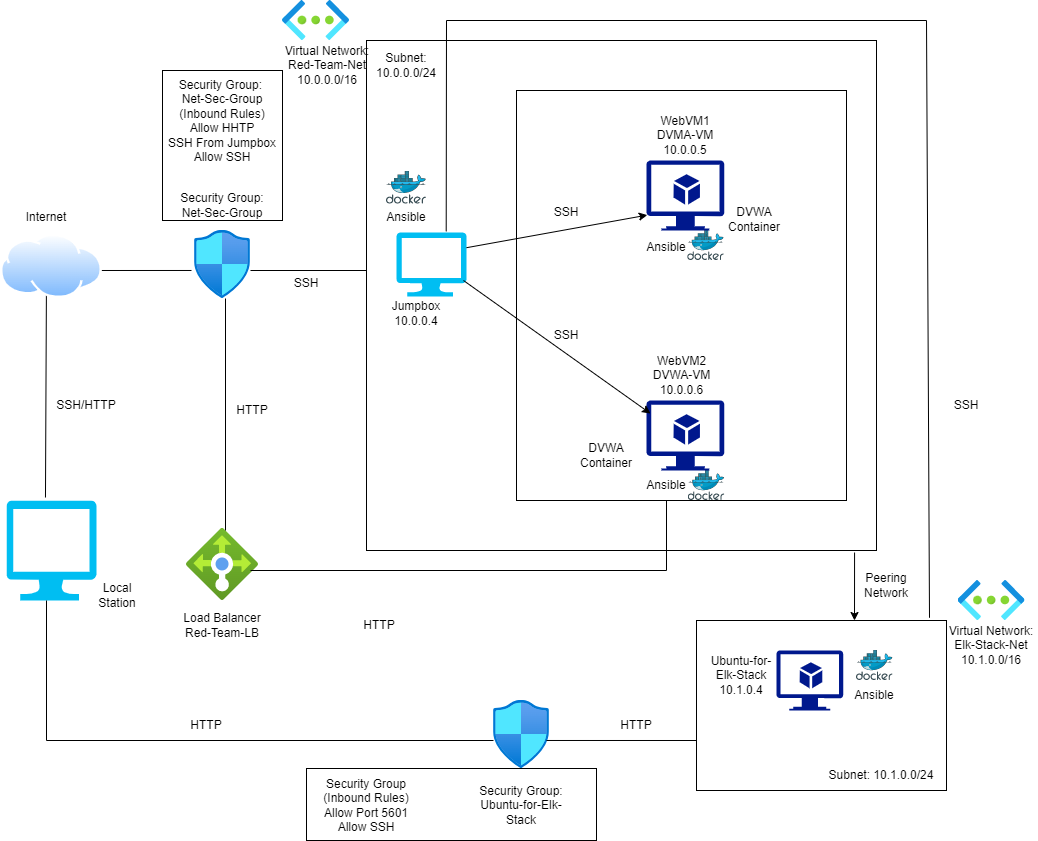

The diagram above was exported from draw.io. Its source (the exported page's mxGraphModel, read from the mxfile embedded in the PNG):
<mxGraphModel dx="1102" dy="865" grid="1" gridSize="10" guides="1" tooltips="1" connect="1" arrows="1" fold="1" page="1" pageScale="1" pageWidth="1100" pageHeight="850" math="0" shadow="0">
  <root>
    <mxCell id="0" />
    <mxCell id="1" parent="0" />
    <mxCell id="3xKeNQsZ6NsdKV5KY_T_-2" value="" style="whiteSpace=wrap;html=1;aspect=fixed;" parent="1" vertex="1">
      <mxGeometry x="410" y="40" width="510" height="510" as="geometry" />
    </mxCell>
    <mxCell id="3xKeNQsZ6NsdKV5KY_T_-90" value="" style="rounded=0;whiteSpace=wrap;html=1;fillColor=none;gradientColor=#ffffff;" parent="1" vertex="1">
      <mxGeometry x="560" y="90" width="330" height="410" as="geometry" />
    </mxCell>
    <mxCell id="3xKeNQsZ6NsdKV5KY_T_-86" value="" style="rounded=0;whiteSpace=wrap;html=1;" parent="1" vertex="1">
      <mxGeometry x="350" y="768" width="290" height="72" as="geometry" />
    </mxCell>
    <mxCell id="3xKeNQsZ6NsdKV5KY_T_-20" value="" style="rounded=0;whiteSpace=wrap;html=1;" parent="1" vertex="1">
      <mxGeometry x="740" y="620" width="250" height="170" as="geometry" />
    </mxCell>
    <mxCell id="3xKeNQsZ6NsdKV5KY_T_-12" value="" style="rounded=0;whiteSpace=wrap;html=1;" parent="1" vertex="1">
      <mxGeometry x="206" y="70" width="120" height="150" as="geometry" />
    </mxCell>
    <mxCell id="3xKeNQsZ6NsdKV5KY_T_-5" value="" style="aspect=fixed;html=1;points=[];align=center;image;fontSize=12;image=img/lib/azure2/networking/Virtual_Networks.svg;" parent="1" vertex="1">
      <mxGeometry x="326" width="67" height="40" as="geometry" />
    </mxCell>
    <mxCell id="3xKeNQsZ6NsdKV5KY_T_-6" value="Virtual Network:&lt;br&gt;Red-Team-Net&lt;br&gt;10.0.0.0/16" style="text;html=1;strokeColor=none;fillColor=none;align=center;verticalAlign=middle;whiteSpace=wrap;rounded=0;" parent="1" vertex="1">
      <mxGeometry x="326" y="50" width="90" height="30" as="geometry" />
    </mxCell>
    <mxCell id="3xKeNQsZ6NsdKV5KY_T_-7" value="Subnet: 10.0.0.0/24" style="text;html=1;strokeColor=none;fillColor=none;align=center;verticalAlign=middle;whiteSpace=wrap;rounded=0;" parent="1" vertex="1">
      <mxGeometry x="420" y="50" width="60" height="30" as="geometry" />
    </mxCell>
    <mxCell id="3xKeNQsZ6NsdKV5KY_T_-8" value="" style="aspect=fixed;html=1;points=[];align=center;image;fontSize=12;image=img/lib/azure2/networking/Load_Balancers.svg;" parent="1" vertex="1">
      <mxGeometry x="230" y="528" width="72" height="72" as="geometry" />
    </mxCell>
    <mxCell id="3xKeNQsZ6NsdKV5KY_T_-9" value="" style="aspect=fixed;html=1;points=[];align=center;image;fontSize=12;image=img/lib/azure2/networking/Network_Security_Groups.svg;" parent="1" vertex="1">
      <mxGeometry x="537" y="700" width="56.00000000000001" height="68" as="geometry" />
    </mxCell>
    <mxCell id="3xKeNQsZ6NsdKV5KY_T_-10" value="" style="aspect=fixed;html=1;points=[];align=center;image;fontSize=12;image=img/lib/azure2/networking/Network_Security_Groups.svg;" parent="1" vertex="1">
      <mxGeometry x="238" y="230" width="56.00000000000001" height="68" as="geometry" />
    </mxCell>
    <mxCell id="3xKeNQsZ6NsdKV5KY_T_-11" value="Security Group: &lt;br&gt;Net-Sec-Group&lt;br&gt;(Inbound Rules)&lt;br&gt;Allow HHTP&lt;br&gt;SSH From Jumpbox&lt;br&gt;Allow SSH&lt;br&gt;&lt;br&gt;&lt;br&gt;" style="text;html=1;strokeColor=none;fillColor=none;align=center;verticalAlign=middle;whiteSpace=wrap;rounded=0;" parent="1" vertex="1">
      <mxGeometry x="191" y="100" width="150" height="70" as="geometry" />
    </mxCell>
    <mxCell id="3xKeNQsZ6NsdKV5KY_T_-13" value="Security Group:&lt;br&gt;Net-Sec-Group" style="text;html=1;strokeColor=none;fillColor=none;align=center;verticalAlign=middle;whiteSpace=wrap;rounded=0;" parent="1" vertex="1">
      <mxGeometry x="219" y="190" width="94" height="30" as="geometry" />
    </mxCell>
    <mxCell id="3xKeNQsZ6NsdKV5KY_T_-14" value="" style="verticalLabelPosition=bottom;html=1;verticalAlign=top;align=center;strokeColor=none;fillColor=#00BEF2;shape=mxgraph.azure.computer;pointerEvents=1;" parent="1" vertex="1">
      <mxGeometry x="50" y="500" width="90" height="100" as="geometry" />
    </mxCell>
    <mxCell id="3xKeNQsZ6NsdKV5KY_T_-15" value="" style="verticalLabelPosition=bottom;html=1;verticalAlign=top;align=center;strokeColor=none;fillColor=#00BEF2;shape=mxgraph.azure.computer;pointerEvents=1;" parent="1" vertex="1">
      <mxGeometry x="440" y="232" width="70" height="64" as="geometry" />
    </mxCell>
    <mxCell id="3xKeNQsZ6NsdKV5KY_T_-16" value="" style="sketch=0;aspect=fixed;html=1;points=[];align=center;image;fontSize=12;image=img/lib/mscae/Docker.svg;" parent="1" vertex="1">
      <mxGeometry x="430" y="170.89999999999998" width="40" height="32.8" as="geometry" />
    </mxCell>
    <mxCell id="3xKeNQsZ6NsdKV5KY_T_-17" value="" style="sketch=0;aspect=fixed;html=1;points=[];align=center;image;fontSize=12;image=img/lib/mscae/Docker.svg;" parent="1" vertex="1">
      <mxGeometry x="731.19" y="230" width="36.59" height="30" as="geometry" />
    </mxCell>
    <mxCell id="3xKeNQsZ6NsdKV5KY_T_-18" value="" style="sketch=0;aspect=fixed;html=1;points=[];align=center;image;fontSize=12;image=img/lib/mscae/Docker.svg;" parent="1" vertex="1">
      <mxGeometry x="731.71" y="470" width="36.59" height="30" as="geometry" />
    </mxCell>
    <mxCell id="3xKeNQsZ6NsdKV5KY_T_-19" value="" style="sketch=0;aspect=fixed;html=1;points=[];align=center;image;fontSize=12;image=img/lib/mscae/Docker.svg;" parent="1" vertex="1">
      <mxGeometry x="900" y="650" width="36.59" height="30" as="geometry" />
    </mxCell>
    <mxCell id="3xKeNQsZ6NsdKV5KY_T_-21" value="Subnet: 10.1.0.0/24" style="text;html=1;strokeColor=none;fillColor=none;align=center;verticalAlign=middle;whiteSpace=wrap;rounded=0;" parent="1" vertex="1">
      <mxGeometry x="870" y="760" width="110" height="30" as="geometry" />
    </mxCell>
    <mxCell id="3xKeNQsZ6NsdKV5KY_T_-23" value="Virtual Network:&lt;br&gt;Elk-Stack-Net&lt;br&gt;10.1.0.0/16" style="text;html=1;strokeColor=none;fillColor=none;align=center;verticalAlign=middle;whiteSpace=wrap;rounded=0;" parent="1" vertex="1">
      <mxGeometry x="990" y="630" width="90" height="30" as="geometry" />
    </mxCell>
    <mxCell id="3xKeNQsZ6NsdKV5KY_T_-24" value="" style="aspect=fixed;html=1;points=[];align=center;image;fontSize=12;image=img/lib/azure2/networking/Virtual_Networks.svg;" parent="1" vertex="1">
      <mxGeometry x="1001.5" y="580" width="67" height="40" as="geometry" />
    </mxCell>
    <mxCell id="3xKeNQsZ6NsdKV5KY_T_-26" value="" style="endArrow=none;html=1;rounded=0;exitX=0.946;exitY=0.588;exitDx=0;exitDy=0;exitPerimeter=0;" parent="1" source="3xKeNQsZ6NsdKV5KY_T_-9" edge="1">
      <mxGeometry width="50" height="50" relative="1" as="geometry">
        <mxPoint x="590" y="730" as="sourcePoint" />
        <mxPoint x="740" y="740" as="targetPoint" />
      </mxGeometry>
    </mxCell>
    <mxCell id="3xKeNQsZ6NsdKV5KY_T_-28" value="" style="endArrow=none;html=1;rounded=0;" parent="1" edge="1">
      <mxGeometry width="50" height="50" relative="1" as="geometry">
        <mxPoint x="90" y="740" as="sourcePoint" />
        <mxPoint x="537" y="740" as="targetPoint" />
      </mxGeometry>
    </mxCell>
    <mxCell id="3xKeNQsZ6NsdKV5KY_T_-29" value="" style="endArrow=none;html=1;rounded=0;" parent="1" edge="1">
      <mxGeometry width="50" height="50" relative="1" as="geometry">
        <mxPoint x="90" y="740" as="sourcePoint" />
        <mxPoint x="90" y="600" as="targetPoint" />
      </mxGeometry>
    </mxCell>
    <mxCell id="3xKeNQsZ6NsdKV5KY_T_-30" value="" style="endArrow=none;html=1;rounded=0;entryX=-0.054;entryY=0.588;entryDx=0;entryDy=0;entryPerimeter=0;exitX=0.433;exitY=-0.03;exitDx=0;exitDy=0;exitPerimeter=0;startArrow=none;" parent="1" source="3xKeNQsZ6NsdKV5KY_T_-14" target="3xKeNQsZ6NsdKV5KY_T_-10" edge="1">
      <mxGeometry width="50" height="50" relative="1" as="geometry">
        <mxPoint x="124.66656000000012" y="238" as="sourcePoint" />
        <mxPoint x="150" y="450" as="targetPoint" />
        <Array as="points">
          <mxPoint x="90" y="270" />
        </Array>
      </mxGeometry>
    </mxCell>
    <mxCell id="3xKeNQsZ6NsdKV5KY_T_-31" value="" style="endArrow=none;html=1;rounded=0;" parent="1" edge="1">
      <mxGeometry width="50" height="50" relative="1" as="geometry">
        <mxPoint x="294" y="270" as="sourcePoint" />
        <mxPoint x="410" y="270" as="targetPoint" />
      </mxGeometry>
    </mxCell>
    <mxCell id="3xKeNQsZ6NsdKV5KY_T_-32" value="" style="endArrow=none;html=1;rounded=0;" parent="1" edge="1">
      <mxGeometry width="50" height="50" relative="1" as="geometry">
        <mxPoint x="269" y="530" as="sourcePoint" />
        <mxPoint x="269" y="298" as="targetPoint" />
      </mxGeometry>
    </mxCell>
    <mxCell id="3xKeNQsZ6NsdKV5KY_T_-33" value="" style="endArrow=none;html=1;rounded=0;entryX=0.5;entryY=1;entryDx=0;entryDy=0;" parent="1" target="3xKeNQsZ6NsdKV5KY_T_-43" edge="1">
      <mxGeometry width="50" height="50" relative="1" as="geometry">
        <mxPoint x="294" y="570" as="sourcePoint" />
        <mxPoint x="600" y="570" as="targetPoint" />
        <Array as="points">
          <mxPoint x="710" y="570" />
        </Array>
      </mxGeometry>
    </mxCell>
    <mxCell id="3xKeNQsZ6NsdKV5KY_T_-37" value="" style="endArrow=none;html=1;rounded=0;exitX=0.932;exitY=-0.016;exitDx=0;exitDy=0;exitPerimeter=0;" parent="1" source="3xKeNQsZ6NsdKV5KY_T_-20" edge="1">
      <mxGeometry width="50" height="50" relative="1" as="geometry">
        <mxPoint x="341" y="510" as="sourcePoint" />
        <mxPoint x="490" y="20" as="targetPoint" />
        <Array as="points">
          <mxPoint x="970" y="20" />
        </Array>
      </mxGeometry>
    </mxCell>
    <mxCell id="3xKeNQsZ6NsdKV5KY_T_-39" value="" style="sketch=0;aspect=fixed;pointerEvents=1;shadow=0;dashed=0;html=1;strokeColor=none;labelPosition=center;verticalLabelPosition=bottom;verticalAlign=top;align=center;fillColor=#00188D;shape=mxgraph.azure.virtual_machine_feature" parent="1" vertex="1">
      <mxGeometry x="690" y="160" width="77.78" height="70" as="geometry" />
    </mxCell>
    <mxCell id="3xKeNQsZ6NsdKV5KY_T_-40" value="" style="sketch=0;aspect=fixed;pointerEvents=1;shadow=0;dashed=0;html=1;strokeColor=none;labelPosition=center;verticalLabelPosition=bottom;verticalAlign=top;align=center;fillColor=#00188D;shape=mxgraph.azure.virtual_machine_feature" parent="1" vertex="1">
      <mxGeometry x="690" y="400" width="77.78" height="70" as="geometry" />
    </mxCell>
    <mxCell id="3xKeNQsZ6NsdKV5KY_T_-43" value="Ansible" style="text;html=1;strokeColor=none;fillColor=none;align=center;verticalAlign=middle;whiteSpace=wrap;rounded=0;" parent="1" vertex="1">
      <mxGeometry x="680" y="470" width="60" height="30" as="geometry" />
    </mxCell>
    <mxCell id="3xKeNQsZ6NsdKV5KY_T_-44" value="Ansible" style="text;html=1;strokeColor=none;fillColor=none;align=center;verticalAlign=middle;whiteSpace=wrap;rounded=0;" parent="1" vertex="1">
      <mxGeometry x="680" y="232" width="60" height="30" as="geometry" />
    </mxCell>
    <mxCell id="3xKeNQsZ6NsdKV5KY_T_-45" value="Ansible" style="text;html=1;strokeColor=none;fillColor=none;align=center;verticalAlign=middle;whiteSpace=wrap;rounded=0;" parent="1" vertex="1">
      <mxGeometry x="420" y="202" width="60" height="30" as="geometry" />
    </mxCell>
    <mxCell id="3xKeNQsZ6NsdKV5KY_T_-46" value="Jumpbox&lt;br&gt;10.0.0.4" style="text;html=1;strokeColor=none;fillColor=none;align=center;verticalAlign=middle;whiteSpace=wrap;rounded=0;" parent="1" vertex="1">
      <mxGeometry x="430" y="298" width="60" height="30" as="geometry" />
    </mxCell>
    <mxCell id="3xKeNQsZ6NsdKV5KY_T_-47" value="WebVM1&lt;br&gt;DVMA-VM&lt;br&gt;10.0.0.5" style="text;html=1;strokeColor=none;fillColor=none;align=center;verticalAlign=middle;whiteSpace=wrap;rounded=0;" parent="1" vertex="1">
      <mxGeometry x="698.89" y="120" width="60" height="30" as="geometry" />
    </mxCell>
    <mxCell id="3xKeNQsZ6NsdKV5KY_T_-48" value="WebVM2&lt;br&gt;DVWA-VM&lt;br&gt;10.0.0.6" style="text;html=1;strokeColor=none;fillColor=none;align=center;verticalAlign=middle;whiteSpace=wrap;rounded=0;" parent="1" vertex="1">
      <mxGeometry x="690" y="360" width="71.11" height="30" as="geometry" />
    </mxCell>
    <mxCell id="3xKeNQsZ6NsdKV5KY_T_-54" value="HTTP" style="text;html=1;strokeColor=none;fillColor=none;align=center;verticalAlign=middle;whiteSpace=wrap;rounded=0;" parent="1" vertex="1">
      <mxGeometry x="393" y="610" width="60" height="30" as="geometry" />
    </mxCell>
    <mxCell id="3xKeNQsZ6NsdKV5KY_T_-55" value="HTTP" style="text;html=1;strokeColor=none;fillColor=none;align=center;verticalAlign=middle;whiteSpace=wrap;rounded=0;" parent="1" vertex="1">
      <mxGeometry x="266" y="395" width="60" height="30" as="geometry" />
    </mxCell>
    <mxCell id="3xKeNQsZ6NsdKV5KY_T_-56" value="HTTP" style="text;html=1;strokeColor=none;fillColor=none;align=center;verticalAlign=middle;whiteSpace=wrap;rounded=0;" parent="1" vertex="1">
      <mxGeometry x="220" y="710" width="60" height="30" as="geometry" />
    </mxCell>
    <mxCell id="3xKeNQsZ6NsdKV5KY_T_-57" value="HTTP" style="text;html=1;strokeColor=none;fillColor=none;align=center;verticalAlign=middle;whiteSpace=wrap;rounded=0;" parent="1" vertex="1">
      <mxGeometry x="650" y="710" width="60" height="30" as="geometry" />
    </mxCell>
    <mxCell id="3xKeNQsZ6NsdKV5KY_T_-58" value="SSH" style="text;html=1;strokeColor=none;fillColor=none;align=center;verticalAlign=middle;whiteSpace=wrap;rounded=0;" parent="1" vertex="1">
      <mxGeometry x="980" y="390" width="60" height="30" as="geometry" />
    </mxCell>
    <mxCell id="3xKeNQsZ6NsdKV5KY_T_-59" value="SSH/HTTP" style="text;html=1;strokeColor=none;fillColor=none;align=center;verticalAlign=middle;whiteSpace=wrap;rounded=0;" parent="1" vertex="1">
      <mxGeometry x="100" y="390" width="60" height="30" as="geometry" />
    </mxCell>
    <mxCell id="3xKeNQsZ6NsdKV5KY_T_-62" value="" style="aspect=fixed;perimeter=ellipsePerimeter;html=1;align=center;shadow=0;dashed=0;spacingTop=3;image;image=img/lib/active_directory/internet_cloud.svg;" parent="1" vertex="1">
      <mxGeometry x="43.97" y="233.7" width="102.06" height="64.3" as="geometry" />
    </mxCell>
    <mxCell id="3xKeNQsZ6NsdKV5KY_T_-63" value="Internet" style="text;html=1;strokeColor=none;fillColor=none;align=center;verticalAlign=middle;whiteSpace=wrap;rounded=0;" parent="1" vertex="1">
      <mxGeometry x="60" y="202" width="60" height="30" as="geometry" />
    </mxCell>
    <mxCell id="3xKeNQsZ6NsdKV5KY_T_-65" value="SSH" style="text;html=1;strokeColor=none;fillColor=none;align=center;verticalAlign=middle;whiteSpace=wrap;rounded=0;" parent="1" vertex="1">
      <mxGeometry x="320" y="268" width="60" height="30" as="geometry" />
    </mxCell>
    <mxCell id="3xKeNQsZ6NsdKV5KY_T_-66" value="Local Station" style="text;html=1;strokeColor=none;fillColor=none;align=center;verticalAlign=middle;whiteSpace=wrap;rounded=0;" parent="1" vertex="1">
      <mxGeometry x="131" y="580" width="60" height="30" as="geometry" />
    </mxCell>
    <mxCell id="3xKeNQsZ6NsdKV5KY_T_-67" value="" style="sketch=0;aspect=fixed;pointerEvents=1;shadow=0;dashed=0;html=1;strokeColor=none;labelPosition=center;verticalLabelPosition=bottom;verticalAlign=top;align=center;fillColor=#00188D;shape=mxgraph.azure.virtual_machine_feature" parent="1" vertex="1">
      <mxGeometry x="820" y="650" width="66.66" height="60" as="geometry" />
    </mxCell>
    <mxCell id="3xKeNQsZ6NsdKV5KY_T_-68" value="Ansible" style="text;html=1;strokeColor=none;fillColor=none;align=center;verticalAlign=middle;whiteSpace=wrap;rounded=0;" parent="1" vertex="1">
      <mxGeometry x="888.3" y="680" width="60" height="30" as="geometry" />
    </mxCell>
    <mxCell id="3xKeNQsZ6NsdKV5KY_T_-70" value="Ubuntu-for-Elk-Stack&lt;br&gt;10.1.0.4" style="text;html=1;strokeColor=none;fillColor=none;align=center;verticalAlign=middle;whiteSpace=wrap;rounded=0;" parent="1" vertex="1">
      <mxGeometry x="750" y="660" width="70" height="30" as="geometry" />
    </mxCell>
    <mxCell id="3xKeNQsZ6NsdKV5KY_T_-73" value="" style="endArrow=classic;html=1;rounded=0;exitX=0.957;exitY=1.004;exitDx=0;exitDy=0;exitPerimeter=0;" parent="1" source="3xKeNQsZ6NsdKV5KY_T_-2" edge="1">
      <mxGeometry width="50" height="50" relative="1" as="geometry">
        <mxPoint x="900" y="560" as="sourcePoint" />
        <mxPoint x="898" y="620" as="targetPoint" />
      </mxGeometry>
    </mxCell>
    <mxCell id="3xKeNQsZ6NsdKV5KY_T_-74" value="Peering Network" style="text;html=1;strokeColor=none;fillColor=none;align=center;verticalAlign=middle;whiteSpace=wrap;rounded=0;" parent="1" vertex="1">
      <mxGeometry x="900" y="570" width="60" height="30" as="geometry" />
    </mxCell>
    <mxCell id="3xKeNQsZ6NsdKV5KY_T_-76" value="Security Group:&lt;br&gt;Ubuntu-for-Elk-Stack" style="text;html=1;strokeColor=none;fillColor=none;align=center;verticalAlign=middle;whiteSpace=wrap;rounded=0;" parent="1" vertex="1">
      <mxGeometry x="515" y="790" width="100" height="30" as="geometry" />
    </mxCell>
    <mxCell id="3xKeNQsZ6NsdKV5KY_T_-77" value="Security Group&lt;br&gt;(Inbound Rules)&lt;br&gt;Allow Port 5601&lt;br&gt;Allow SSH" style="text;html=1;strokeColor=none;fillColor=none;align=center;verticalAlign=middle;whiteSpace=wrap;rounded=0;" parent="1" vertex="1">
      <mxGeometry x="360" y="790" width="100" height="30" as="geometry" />
    </mxCell>
    <mxCell id="3xKeNQsZ6NsdKV5KY_T_-78" value="Load Balancer&lt;br&gt;Red-Team-LB" style="text;html=1;strokeColor=none;fillColor=none;align=center;verticalAlign=middle;whiteSpace=wrap;rounded=0;" parent="1" vertex="1">
      <mxGeometry x="226" y="610" width="80" height="30" as="geometry" />
    </mxCell>
    <mxCell id="3xKeNQsZ6NsdKV5KY_T_-80" value="DVWA Container" style="text;html=1;strokeColor=none;fillColor=none;align=center;verticalAlign=middle;whiteSpace=wrap;rounded=0;" parent="1" vertex="1">
      <mxGeometry x="620" y="440" width="60" height="30" as="geometry" />
    </mxCell>
    <mxCell id="3xKeNQsZ6NsdKV5KY_T_-81" value="DVWA Container" style="text;html=1;strokeColor=none;fillColor=none;align=center;verticalAlign=middle;whiteSpace=wrap;rounded=0;" parent="1" vertex="1">
      <mxGeometry x="768.3" y="203.7" width="60" height="30" as="geometry" />
    </mxCell>
    <mxCell id="3xKeNQsZ6NsdKV5KY_T_-84" value="SSH" style="text;html=1;strokeColor=none;fillColor=none;align=center;verticalAlign=middle;whiteSpace=wrap;rounded=0;" parent="1" vertex="1">
      <mxGeometry x="580" y="197.2" width="60" height="30" as="geometry" />
    </mxCell>
    <mxCell id="3xKeNQsZ6NsdKV5KY_T_-85" value="SSH" style="text;html=1;strokeColor=none;fillColor=none;align=center;verticalAlign=middle;whiteSpace=wrap;rounded=0;" parent="1" vertex="1">
      <mxGeometry x="580" y="320" width="60" height="30" as="geometry" />
    </mxCell>
    <mxCell id="3xKeNQsZ6NsdKV5KY_T_-87" value="" style="endArrow=none;html=1;rounded=0;exitX=0.71;exitY=-0.018;exitDx=0;exitDy=0;exitPerimeter=0;" parent="1" source="3xKeNQsZ6NsdKV5KY_T_-15" edge="1">
      <mxGeometry width="50" height="50" relative="1" as="geometry">
        <mxPoint x="440" y="70" as="sourcePoint" />
        <mxPoint x="490" y="20" as="targetPoint" />
      </mxGeometry>
    </mxCell>
    <mxCell id="pNGGzwjeCQ9yixIPJLOL-1" value="" style="endArrow=classic;html=1;rounded=0;exitX=0.957;exitY=0.75;exitDx=0;exitDy=0;exitPerimeter=0;entryX=0.051;entryY=0.186;entryDx=0;entryDy=0;entryPerimeter=0;" parent="1" source="3xKeNQsZ6NsdKV5KY_T_-15" target="3xKeNQsZ6NsdKV5KY_T_-40" edge="1">
      <mxGeometry width="50" height="50" relative="1" as="geometry">
        <mxPoint x="520" y="470" as="sourcePoint" />
        <mxPoint x="570" y="420" as="targetPoint" />
      </mxGeometry>
    </mxCell>
    <mxCell id="pNGGzwjeCQ9yixIPJLOL-3" value="" style="endArrow=classic;html=1;rounded=0;entryX=0.01;entryY=0.78;entryDx=0;entryDy=0;entryPerimeter=0;" parent="1" target="3xKeNQsZ6NsdKV5KY_T_-39" edge="1">
      <mxGeometry width="50" height="50" relative="1" as="geometry">
        <mxPoint x="510" y="247.2" as="sourcePoint" />
        <mxPoint x="560" y="197.2" as="targetPoint" />
      </mxGeometry>
    </mxCell>
  </root>
</mxGraphModel>